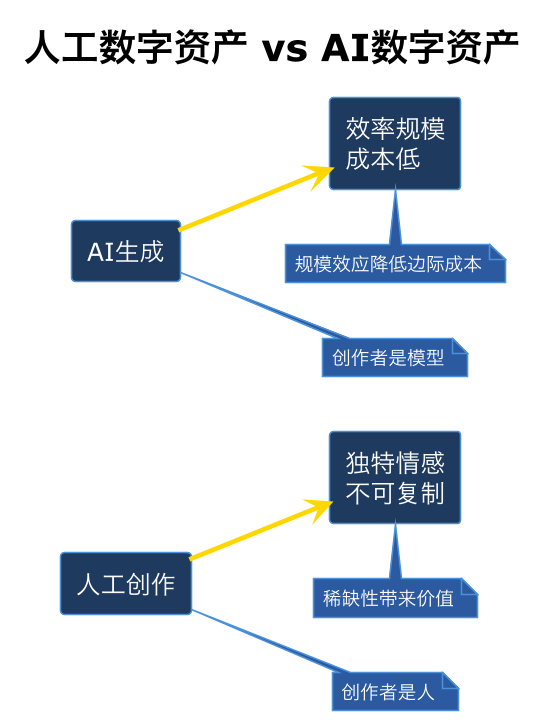

The diagram above was rendered by PlantUML. Its source (embedded in the PNG):
@startuml
!theme plain
skinparam dpi 150

skinparam rectangle {
  BackgroundColor #1E3A5F
  BorderColor #4A90D9
  FontColor #FFFFFF
  FontSize 16
}

skinparam note {
  BackgroundColor #2C5AA0
  BorderColor #4A90D9
  FontColor #FFFFFF
  FontSize 12
}

skinparam arrow {
  Color #FFD700
  Thickness 3
}

title <size 24>人工数字资产 vs AI数字资产</size>

left to right direction

rectangle "人工创作" as human
rectangle "AI生成" as ai

rectangle "独特情感\n不可复制" as h1
rectangle "效率规模\n成本低" as a1

human --> h1
ai --> a1

note right of human : 创作者是人
note right of ai : 创作者是模型

note bottom of h1
  稀缺性带来价值
end note

note bottom of a1
  规模效应降低边际成本
end note

@enduml